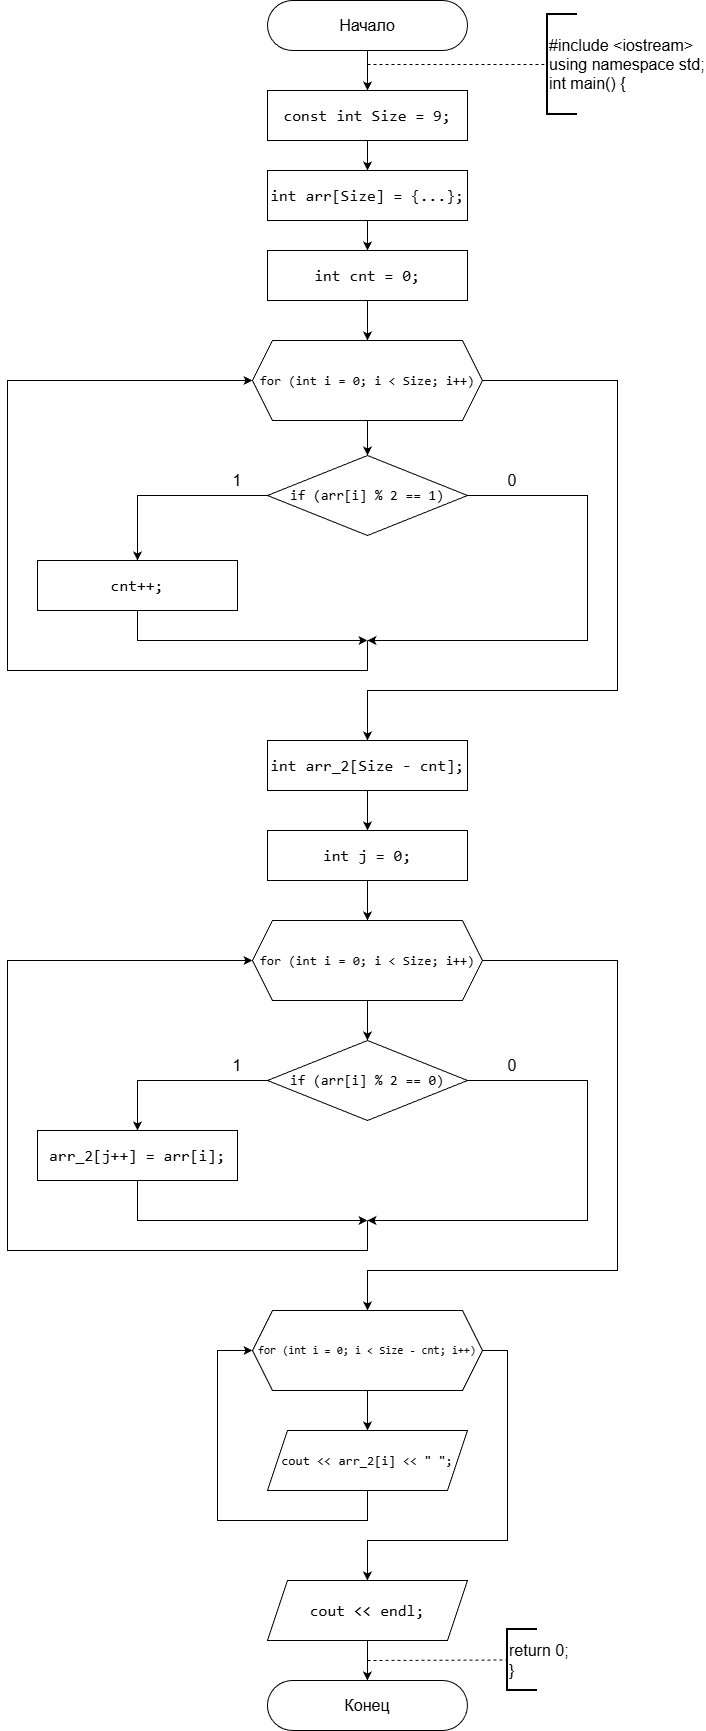

The diagram above was exported from draw.io. Its source (the exported page's mxGraphModel, read from the mxfile embedded in the PNG):
<mxGraphModel dx="1042" dy="562" grid="1" gridSize="10" guides="1" tooltips="1" connect="1" arrows="1" fold="1" page="1" pageScale="1" pageWidth="827" pageHeight="1169" background="#ffffff" math="0" shadow="0">
  <root>
    <mxCell id="0" />
    <mxCell id="1" parent="0" />
    <mxCell id="muF-kJHSoOxbADDWi9Ga-1" parent="1" style="rounded=1;whiteSpace=wrap;html=1;imageHeight=24;arcSize=50;" value="&lt;font style=&quot;font-size: 16px;&quot;&gt;Начало&lt;/font&gt;" vertex="1">
      <mxGeometry height="50" width="200" x="420" as="geometry" />
    </mxCell>
    <mxCell id="muF-kJHSoOxbADDWi9Ga-2" edge="1" parent="1" source="muF-kJHSoOxbADDWi9Ga-1" style="endArrow=classic;html=1;rounded=0;exitX=0.5;exitY=1;exitDx=0;exitDy=0;" value="">
      <mxGeometry height="50" relative="1" width="50" as="geometry">
        <mxPoint x="520" y="70" as="sourcePoint" />
        <mxPoint x="520" y="90" as="targetPoint" />
      </mxGeometry>
    </mxCell>
    <mxCell id="muF-kJHSoOxbADDWi9Ga-3" edge="1" parent="1" style="endArrow=none;dashed=1;html=1;rounded=0;entryX=0;entryY=0.5;entryDx=0;entryDy=0;entryPerimeter=0;" target="muF-kJHSoOxbADDWi9Ga-4" value="">
      <mxGeometry height="50" relative="1" width="50" as="geometry">
        <mxPoint x="520" y="64" as="sourcePoint" />
        <mxPoint x="700" y="63" as="targetPoint" />
      </mxGeometry>
    </mxCell>
    <mxCell id="muF-kJHSoOxbADDWi9Ga-4" parent="1" style="strokeWidth=2;html=1;shape=mxgraph.flowchart.annotation_1;align=left;pointerEvents=1;" value="&lt;font style=&quot;font-size: 16px;&quot;&gt;#include &amp;lt;iostream&amp;gt;&lt;/font&gt;&lt;div&gt;&lt;font style=&quot;font-size: 16px;&quot;&gt;using namespace std;&lt;/font&gt;&lt;/div&gt;&lt;div&gt;&lt;font style=&quot;font-size: 16px;&quot;&gt;int main() {&lt;/font&gt;&lt;/div&gt;" vertex="1">
      <mxGeometry height="100" width="30" x="700" y="14" as="geometry" />
    </mxCell>
    <mxCell id="muF-kJHSoOxbADDWi9Ga-5" edge="1" parent="1" source="muF-kJHSoOxbADDWi9Ga-6" style="edgeStyle=orthogonalEdgeStyle;rounded=0;orthogonalLoop=1;jettySize=auto;html=1;entryX=0.5;entryY=0;entryDx=0;entryDy=0;" target="muF-kJHSoOxbADDWi9Ga-8">
      <mxGeometry relative="1" as="geometry" />
    </mxCell>
    <mxCell id="muF-kJHSoOxbADDWi9Ga-6" parent="1" style="rounded=0;whiteSpace=wrap;html=1;fontSize=16;labelBackgroundColor=none;fontColor=default;" value="&lt;div style=&quot;font-family: Consolas, &amp;quot;Courier New&amp;quot;, monospace; line-height: 22px; white-space: pre;&quot;&gt;&lt;div&gt;&lt;span style=&quot;&quot;&gt;const&lt;/span&gt; &lt;span style=&quot;&quot;&gt;int&lt;/span&gt; &lt;span style=&quot;&quot;&gt;Size&lt;/span&gt; &lt;span style=&quot;&quot;&gt;=&lt;/span&gt; &lt;span style=&quot;&quot;&gt;9&lt;/span&gt;;&lt;/div&gt;&lt;/div&gt;" vertex="1">
      <mxGeometry height="50" width="200" x="420" y="90" as="geometry" />
    </mxCell>
    <mxCell id="muF-kJHSoOxbADDWi9Ga-7" edge="1" parent="1" source="muF-kJHSoOxbADDWi9Ga-8" style="edgeStyle=orthogonalEdgeStyle;rounded=0;orthogonalLoop=1;jettySize=auto;html=1;exitX=0.5;exitY=1;exitDx=0;exitDy=0;entryX=0.5;entryY=0;entryDx=0;entryDy=0;" target="muF-kJHSoOxbADDWi9Ga-10">
      <mxGeometry relative="1" as="geometry" />
    </mxCell>
    <mxCell id="muF-kJHSoOxbADDWi9Ga-8" parent="1" style="rounded=0;whiteSpace=wrap;html=1;fontSize=16;labelBackgroundColor=none;fontColor=default;" value="&lt;span style=&quot;font-family: Consolas, &amp;quot;Courier New&amp;quot;, monospace; white-space: pre;&quot;&gt;int&lt;/span&gt;&lt;span style=&quot;font-family: Consolas, &amp;quot;Courier New&amp;quot;, monospace; white-space: pre;&quot;&gt; &lt;/span&gt;&lt;span style=&quot;font-family: Consolas, &amp;quot;Courier New&amp;quot;, monospace; white-space: pre;&quot;&gt;arr&lt;/span&gt;&lt;span style=&quot;font-family: Consolas, &amp;quot;Courier New&amp;quot;, monospace; white-space: pre;&quot;&gt;[&lt;/span&gt;&lt;span style=&quot;font-family: Consolas, &amp;quot;Courier New&amp;quot;, monospace; white-space: pre;&quot;&gt;Size&lt;/span&gt;&lt;span style=&quot;font-family: Consolas, &amp;quot;Courier New&amp;quot;, monospace; white-space: pre;&quot;&gt;] &lt;/span&gt;&lt;span style=&quot;font-family: Consolas, &amp;quot;Courier New&amp;quot;, monospace; white-space: pre;&quot;&gt;=&lt;/span&gt;&lt;span style=&quot;font-family: Consolas, &amp;quot;Courier New&amp;quot;, monospace; white-space: pre;&quot;&gt; {&lt;/span&gt;&lt;span style=&quot;font-family: Consolas, &amp;quot;Courier New&amp;quot;, monospace; white-space: pre;&quot;&gt;&lt;font&gt;...&lt;/font&gt;&lt;/span&gt;&lt;span style=&quot;font-family: Consolas, &amp;quot;Courier New&amp;quot;, monospace; white-space: pre;&quot;&gt;};&lt;/span&gt;" vertex="1">
      <mxGeometry height="50" width="200" x="420" y="170" as="geometry" />
    </mxCell>
    <mxCell id="muF-kJHSoOxbADDWi9Ga-9" edge="1" parent="1" source="muF-kJHSoOxbADDWi9Ga-10" style="edgeStyle=orthogonalEdgeStyle;rounded=0;orthogonalLoop=1;jettySize=auto;html=1;" value="">
      <mxGeometry relative="1" as="geometry">
        <mxPoint x="520" y="340" as="targetPoint" />
      </mxGeometry>
    </mxCell>
    <mxCell id="muF-kJHSoOxbADDWi9Ga-10" parent="1" style="rounded=0;whiteSpace=wrap;html=1;fontSize=16;labelBackgroundColor=none;fontColor=default;" value="&lt;div style=&quot;font-family: Consolas, &amp;quot;Courier New&amp;quot;, monospace; line-height: 22px; white-space: pre;&quot;&gt;&lt;div style=&quot;line-height: 22px;&quot;&gt;&lt;span&gt;int&lt;/span&gt; &lt;span&gt;cnt&lt;/span&gt; &lt;span&gt;=&lt;/span&gt; &lt;span&gt;0&lt;/span&gt;;&lt;/div&gt;&lt;/div&gt;" vertex="1">
      <mxGeometry height="50" width="200" x="420" y="250" as="geometry" />
    </mxCell>
    <mxCell id="muF-kJHSoOxbADDWi9Ga-11" edge="1" parent="1" source="muF-kJHSoOxbADDWi9Ga-13" style="edgeStyle=orthogonalEdgeStyle;rounded=0;orthogonalLoop=1;jettySize=auto;html=1;entryX=0.5;entryY=0;entryDx=0;entryDy=0;" target="muF-kJHSoOxbADDWi9Ga-21" value="">
      <mxGeometry relative="1" as="geometry">
        <mxPoint x="519.97" y="460" as="targetPoint" />
      </mxGeometry>
    </mxCell>
    <mxCell id="muF-kJHSoOxbADDWi9Ga-12" edge="1" parent="1" source="muF-kJHSoOxbADDWi9Ga-13" style="edgeStyle=orthogonalEdgeStyle;rounded=0;orthogonalLoop=1;jettySize=auto;html=1;exitX=1;exitY=0.5;exitDx=0;exitDy=0;entryX=0.5;entryY=0;entryDx=0;entryDy=0;" target="muF-kJHSoOxbADDWi9Ga-28">
      <mxGeometry relative="1" as="geometry">
        <Array as="points">
          <mxPoint x="770" y="380" />
          <mxPoint x="770" y="690" />
          <mxPoint x="520" y="690" />
        </Array>
      </mxGeometry>
    </mxCell>
    <mxCell id="muF-kJHSoOxbADDWi9Ga-13" parent="1" style="shape=hexagon;perimeter=hexagonPerimeter2;whiteSpace=wrap;html=1;fixedSize=1;labelBackgroundColor=none;fontColor=default;fontSize=13;" value="&lt;div style=&quot;font-family: Consolas, &amp;quot;Courier New&amp;quot;, monospace; line-height: 22px; white-space: pre;&quot;&gt;&lt;div style=&quot;line-height: 22px;&quot;&gt;&lt;div style=&quot;line-height: 22px;&quot;&gt;&lt;span&gt;for&lt;/span&gt; (&lt;span&gt;int&lt;/span&gt; &lt;span&gt;i&lt;/span&gt; &lt;span&gt;=&lt;/span&gt; &lt;span&gt;0&lt;/span&gt;; &lt;span&gt;i&lt;/span&gt; &lt;span&gt;&amp;lt;&lt;/span&gt; &lt;span&gt;Size&lt;/span&gt;; &lt;span&gt;i&lt;/span&gt;&lt;span&gt;++&lt;/span&gt;)&lt;/div&gt;&lt;/div&gt;&lt;/div&gt;" vertex="1">
      <mxGeometry height="80" width="230" x="404.97" y="340" as="geometry" />
    </mxCell>
    <mxCell id="muF-kJHSoOxbADDWi9Ga-14" edge="1" parent="1" source="muF-kJHSoOxbADDWi9Ga-15" style="edgeStyle=orthogonalEdgeStyle;rounded=0;orthogonalLoop=1;jettySize=auto;html=1;" target="muF-kJHSoOxbADDWi9Ga-16" value="">
      <mxGeometry relative="1" as="geometry" />
    </mxCell>
    <mxCell id="muF-kJHSoOxbADDWi9Ga-15" parent="1" style="shape=parallelogram;perimeter=parallelogramPerimeter;whiteSpace=wrap;html=1;fixedSize=1;labelBackgroundColor=none;fontColor=default;fontSize=16;" value="&lt;div style=&quot;font-family: Consolas, &amp;quot;Courier New&amp;quot;, monospace; line-height: 22px; white-space: pre;&quot;&gt;&lt;font&gt;&lt;span&gt;cout&lt;/span&gt; &amp;lt;&amp;lt; endl;&lt;/font&gt;&lt;/div&gt;" vertex="1">
      <mxGeometry height="60" width="200" x="419.95000000000005" y="1580" as="geometry" />
    </mxCell>
    <mxCell id="muF-kJHSoOxbADDWi9Ga-16" parent="1" style="rounded=1;whiteSpace=wrap;html=1;imageHeight=24;arcSize=50;" value="&lt;span style=&quot;font-size: 16px;&quot;&gt;Конец&lt;/span&gt;" vertex="1">
      <mxGeometry height="50" width="200" x="419.95000000000005" y="1680" as="geometry" />
    </mxCell>
    <mxCell id="muF-kJHSoOxbADDWi9Ga-17" edge="1" parent="1" style="endArrow=none;dashed=1;html=1;rounded=0;entryX=0;entryY=0.5;entryDx=0;entryDy=0;entryPerimeter=0;" target="muF-kJHSoOxbADDWi9Ga-18" value="">
      <mxGeometry height="50" relative="1" width="50" as="geometry">
        <mxPoint x="519.95" y="1660" as="sourcePoint" />
        <mxPoint x="659.95" y="1660" as="targetPoint" />
      </mxGeometry>
    </mxCell>
    <mxCell id="muF-kJHSoOxbADDWi9Ga-18" parent="1" style="strokeWidth=2;html=1;shape=mxgraph.flowchart.annotation_1;align=left;pointerEvents=1;" value="&lt;font style=&quot;font-size: 16px;&quot;&gt;return 0;&lt;/font&gt;&lt;div&gt;&lt;font style=&quot;font-size: 16px;&quot;&gt;}&lt;/font&gt;&lt;/div&gt;" vertex="1">
      <mxGeometry height="61" width="30" x="659.95" y="1629" as="geometry" />
    </mxCell>
    <mxCell id="muF-kJHSoOxbADDWi9Ga-19" edge="1" parent="1" source="muF-kJHSoOxbADDWi9Ga-21" style="edgeStyle=orthogonalEdgeStyle;rounded=0;orthogonalLoop=1;jettySize=auto;html=1;exitX=0;exitY=0.5;exitDx=0;exitDy=0;">
      <mxGeometry relative="1" as="geometry">
        <Array as="points">
          <mxPoint x="290" y="495" />
        </Array>
        <mxPoint x="290" y="560" as="targetPoint" />
      </mxGeometry>
    </mxCell>
    <mxCell id="muF-kJHSoOxbADDWi9Ga-20" edge="1" parent="1" source="muF-kJHSoOxbADDWi9Ga-21" style="edgeStyle=orthogonalEdgeStyle;rounded=0;orthogonalLoop=1;jettySize=auto;html=1;exitX=1;exitY=0.5;exitDx=0;exitDy=0;">
      <mxGeometry relative="1" as="geometry">
        <Array as="points">
          <mxPoint x="740" y="495" />
        </Array>
        <mxPoint x="619.97" y="489.99" as="sourcePoint" />
        <mxPoint x="520" y="640" as="targetPoint" />
      </mxGeometry>
    </mxCell>
    <mxCell id="muF-kJHSoOxbADDWi9Ga-21" parent="1" style="rhombus;whiteSpace=wrap;html=1;" value="&lt;div style=&quot;font-family: Consolas, &amp;quot;Courier New&amp;quot;, monospace; line-height: 22px; white-space: pre;&quot;&gt;&lt;font style=&quot;font-size: 14px; color: rgb(0, 0, 0);&quot;&gt;&lt;span&gt;if&lt;/span&gt; (&lt;span&gt;arr&lt;/span&gt;[&lt;span&gt;i&lt;/span&gt;] % 2 == 1)&lt;/font&gt;&lt;/div&gt;" vertex="1">
      <mxGeometry height="80" width="200" x="420" y="455" as="geometry" />
    </mxCell>
    <mxCell id="muF-kJHSoOxbADDWi9Ga-22" parent="1" style="text;html=1;whiteSpace=wrap;strokeColor=none;fillColor=none;align=center;verticalAlign=middle;rounded=0;" value="&lt;font style=&quot;font-size: 16px;&quot;&gt;1&lt;/font&gt;" vertex="1">
      <mxGeometry height="30" width="60" x="359.97" y="465" as="geometry" />
    </mxCell>
    <mxCell id="muF-kJHSoOxbADDWi9Ga-23" parent="1" style="text;html=1;whiteSpace=wrap;strokeColor=none;fillColor=none;align=center;verticalAlign=middle;rounded=0;" value="&lt;span style=&quot;font-size: 16px;&quot;&gt;0&lt;/span&gt;" vertex="1">
      <mxGeometry height="30" width="60" x="634.97" y="465" as="geometry" />
    </mxCell>
    <mxCell id="muF-kJHSoOxbADDWi9Ga-24" edge="1" parent="1" source="muF-kJHSoOxbADDWi9Ga-25" style="edgeStyle=orthogonalEdgeStyle;rounded=0;orthogonalLoop=1;jettySize=auto;html=1;exitX=0.5;exitY=1;exitDx=0;exitDy=0;">
      <mxGeometry relative="1" as="geometry">
        <Array as="points">
          <mxPoint x="290" y="640" />
          <mxPoint x="510" y="640" />
        </Array>
        <mxPoint x="520" y="640" as="targetPoint" />
      </mxGeometry>
    </mxCell>
    <mxCell id="muF-kJHSoOxbADDWi9Ga-25" parent="1" style="rounded=0;whiteSpace=wrap;html=1;fontSize=16;labelBackgroundColor=none;fontColor=default;textShadow=0;" value="&lt;div style=&quot;font-family: Consolas, &amp;quot;Courier New&amp;quot;, monospace; line-height: 22px; white-space: pre;&quot;&gt;&lt;div style=&quot;line-height: 22px;&quot;&gt;&lt;div style=&quot;line-height: 22px;&quot;&gt;cnt++;&lt;/div&gt;&lt;/div&gt;&lt;/div&gt;" vertex="1">
      <mxGeometry height="50" width="200" x="190" y="560" as="geometry" />
    </mxCell>
    <mxCell id="muF-kJHSoOxbADDWi9Ga-26" edge="1" parent="1" style="endArrow=classic;html=1;rounded=0;entryX=0;entryY=0.5;entryDx=0;entryDy=0;" target="muF-kJHSoOxbADDWi9Ga-13" value="">
      <mxGeometry height="50" relative="1" width="50" as="geometry">
        <Array as="points">
          <mxPoint x="520" y="670" />
          <mxPoint x="160" y="670" />
          <mxPoint x="160" y="380" />
        </Array>
        <mxPoint x="520" y="640" as="sourcePoint" />
        <mxPoint x="540" y="640" as="targetPoint" />
      </mxGeometry>
    </mxCell>
    <mxCell id="muF-kJHSoOxbADDWi9Ga-27" edge="1" parent="1" source="muF-kJHSoOxbADDWi9Ga-28" style="edgeStyle=orthogonalEdgeStyle;rounded=0;orthogonalLoop=1;jettySize=auto;html=1;" target="muF-kJHSoOxbADDWi9Ga-30" value="">
      <mxGeometry relative="1" as="geometry" />
    </mxCell>
    <mxCell id="muF-kJHSoOxbADDWi9Ga-28" parent="1" style="rounded=0;whiteSpace=wrap;html=1;fontSize=16;labelBackgroundColor=none;fontColor=default;" value="&lt;div style=&quot;font-family: Consolas, &amp;quot;Courier New&amp;quot;, monospace; line-height: 22px; white-space: pre;&quot;&gt;&lt;div&gt;int arr_2[Size - cnt];&lt;/div&gt;&lt;/div&gt;" vertex="1">
      <mxGeometry height="50" width="200" x="420" y="740" as="geometry" />
    </mxCell>
    <mxCell id="muF-kJHSoOxbADDWi9Ga-29" edge="1" parent="1" source="muF-kJHSoOxbADDWi9Ga-30" style="edgeStyle=orthogonalEdgeStyle;rounded=0;orthogonalLoop=1;jettySize=auto;html=1;" target="muF-kJHSoOxbADDWi9Ga-33" value="">
      <mxGeometry relative="1" as="geometry" />
    </mxCell>
    <mxCell id="muF-kJHSoOxbADDWi9Ga-30" parent="1" style="rounded=0;whiteSpace=wrap;html=1;fontSize=16;labelBackgroundColor=none;fontColor=default;" value="&lt;font face=&quot;Consolas, Courier New, monospace&quot;&gt;&lt;span style=&quot;white-space: pre;&quot;&gt;int j = 0;&lt;/span&gt;&lt;/font&gt;" vertex="1">
      <mxGeometry height="50" width="200" x="420" y="830" as="geometry" />
    </mxCell>
    <mxCell id="muF-kJHSoOxbADDWi9Ga-31" edge="1" parent="1" source="muF-kJHSoOxbADDWi9Ga-33" style="edgeStyle=orthogonalEdgeStyle;rounded=0;orthogonalLoop=1;jettySize=auto;html=1;" value="">
      <mxGeometry relative="1" as="geometry">
        <mxPoint x="519.97" y="1040" as="targetPoint" />
      </mxGeometry>
    </mxCell>
    <mxCell id="muF-kJHSoOxbADDWi9Ga-32" edge="1" parent="1" source="muF-kJHSoOxbADDWi9Ga-33" style="edgeStyle=orthogonalEdgeStyle;rounded=0;orthogonalLoop=1;jettySize=auto;html=1;exitX=1;exitY=0.5;exitDx=0;exitDy=0;entryX=0.5;entryY=0;entryDx=0;entryDy=0;" target="muF-kJHSoOxbADDWi9Ga-46">
      <mxGeometry relative="1" as="geometry">
        <Array as="points">
          <mxPoint x="770" y="960" />
          <mxPoint x="770" y="1270" />
          <mxPoint x="520" y="1270" />
        </Array>
      </mxGeometry>
    </mxCell>
    <mxCell id="muF-kJHSoOxbADDWi9Ga-33" parent="1" style="shape=hexagon;perimeter=hexagonPerimeter2;whiteSpace=wrap;html=1;fixedSize=1;labelBackgroundColor=none;fontColor=default;fontSize=13;" value="&lt;div style=&quot;font-family: Consolas, &amp;quot;Courier New&amp;quot;, monospace; line-height: 22px; white-space: pre;&quot;&gt;&lt;div style=&quot;line-height: 22px;&quot;&gt;&lt;div style=&quot;line-height: 22px;&quot;&gt;&lt;span&gt;for&lt;/span&gt; (&lt;span&gt;int&lt;/span&gt; &lt;span&gt;i&lt;/span&gt; &lt;span&gt;=&lt;/span&gt; &lt;span&gt;0&lt;/span&gt;; &lt;span&gt;i&lt;/span&gt; &lt;span&gt;&amp;lt;&lt;/span&gt; &lt;span&gt;Size&lt;/span&gt;; &lt;span&gt;i&lt;/span&gt;&lt;span&gt;++&lt;/span&gt;)&lt;/div&gt;&lt;/div&gt;&lt;/div&gt;" vertex="1">
      <mxGeometry height="80" width="230" x="404.97" y="920" as="geometry" />
    </mxCell>
    <mxCell id="muF-kJHSoOxbADDWi9Ga-34" edge="1" parent="1" source="muF-kJHSoOxbADDWi9Ga-36" style="edgeStyle=orthogonalEdgeStyle;rounded=0;orthogonalLoop=1;jettySize=auto;html=1;exitX=0;exitY=0.5;exitDx=0;exitDy=0;entryX=0.5;entryY=0;entryDx=0;entryDy=0;" target="muF-kJHSoOxbADDWi9Ga-40">
      <mxGeometry relative="1" as="geometry">
        <Array as="points">
          <mxPoint x="290" y="1080" />
        </Array>
        <mxPoint x="290" y="1145" as="targetPoint" />
      </mxGeometry>
    </mxCell>
    <mxCell id="muF-kJHSoOxbADDWi9Ga-35" edge="1" parent="1" source="muF-kJHSoOxbADDWi9Ga-36" style="edgeStyle=orthogonalEdgeStyle;rounded=0;orthogonalLoop=1;jettySize=auto;html=1;exitX=1;exitY=0.5;exitDx=0;exitDy=0;">
      <mxGeometry relative="1" as="geometry">
        <Array as="points">
          <mxPoint x="740" y="1080" />
        </Array>
        <mxPoint x="619.97" y="1074.99" as="sourcePoint" />
        <mxPoint x="520" y="1220" as="targetPoint" />
      </mxGeometry>
    </mxCell>
    <mxCell id="muF-kJHSoOxbADDWi9Ga-36" parent="1" style="rhombus;whiteSpace=wrap;html=1;" value="&lt;div style=&quot;font-family: Consolas, &amp;quot;Courier New&amp;quot;, monospace; line-height: 22px; white-space: pre;&quot;&gt;&lt;font style=&quot;font-size: 14px; color: rgb(0, 0, 0);&quot;&gt;&lt;span&gt;if&lt;/span&gt; (&lt;span&gt;arr&lt;/span&gt;[&lt;span&gt;i&lt;/span&gt;] % 2 == 0)&lt;/font&gt;&lt;/div&gt;" vertex="1">
      <mxGeometry height="80" width="200" x="420" y="1040" as="geometry" />
    </mxCell>
    <mxCell id="muF-kJHSoOxbADDWi9Ga-37" parent="1" style="text;html=1;whiteSpace=wrap;strokeColor=none;fillColor=none;align=center;verticalAlign=middle;rounded=0;" value="&lt;font style=&quot;font-size: 16px;&quot;&gt;1&lt;/font&gt;" vertex="1">
      <mxGeometry height="30" width="60" x="359.97" y="1050" as="geometry" />
    </mxCell>
    <mxCell id="muF-kJHSoOxbADDWi9Ga-38" parent="1" style="text;html=1;whiteSpace=wrap;strokeColor=none;fillColor=none;align=center;verticalAlign=middle;rounded=0;" value="&lt;span style=&quot;font-size: 16px;&quot;&gt;0&lt;/span&gt;" vertex="1">
      <mxGeometry height="30" width="60" x="634.97" y="1050" as="geometry" />
    </mxCell>
    <mxCell id="muF-kJHSoOxbADDWi9Ga-39" edge="1" parent="1" source="muF-kJHSoOxbADDWi9Ga-40" style="edgeStyle=orthogonalEdgeStyle;rounded=0;orthogonalLoop=1;jettySize=auto;html=1;exitX=0.5;exitY=1;exitDx=0;exitDy=0;">
      <mxGeometry relative="1" as="geometry">
        <Array as="points">
          <mxPoint x="290" y="1220" />
          <mxPoint x="520" y="1220" />
        </Array>
        <mxPoint x="520" y="1220" as="targetPoint" />
      </mxGeometry>
    </mxCell>
    <mxCell id="muF-kJHSoOxbADDWi9Ga-40" parent="1" style="rounded=0;whiteSpace=wrap;html=1;fontSize=16;labelBackgroundColor=none;fontColor=default;textShadow=0;" value="&lt;div style=&quot;font-family: Consolas, &amp;quot;Courier New&amp;quot;, monospace; line-height: 22px; white-space: pre;&quot;&gt;&lt;div style=&quot;line-height: 22px;&quot;&gt;&lt;div style=&quot;line-height: 22px;&quot;&gt;&lt;div style=&quot;line-height: 22px;&quot;&gt;&lt;span style=&quot;&quot;&gt;arr_2&lt;/span&gt;[&lt;span style=&quot;&quot;&gt;j&lt;/span&gt;&lt;span style=&quot;&quot;&gt;++&lt;/span&gt;] &lt;span style=&quot;&quot;&gt;=&lt;/span&gt; arr[i];&lt;/div&gt;&lt;/div&gt;&lt;/div&gt;&lt;/div&gt;" vertex="1">
      <mxGeometry height="50" width="200" x="190" y="1130" as="geometry" />
    </mxCell>
    <mxCell id="muF-kJHSoOxbADDWi9Ga-43" edge="1" parent="1" style="endArrow=classic;html=1;rounded=0;entryX=0;entryY=0.5;entryDx=0;entryDy=0;" target="muF-kJHSoOxbADDWi9Ga-33" value="">
      <mxGeometry height="50" relative="1" width="50" as="geometry">
        <Array as="points">
          <mxPoint x="520" y="1250" />
          <mxPoint x="340" y="1250" />
          <mxPoint x="160" y="1250" />
          <mxPoint x="160" y="960" />
        </Array>
        <mxPoint x="520" y="1220" as="sourcePoint" />
        <mxPoint x="590" y="1190" as="targetPoint" />
      </mxGeometry>
    </mxCell>
    <mxCell id="muF-kJHSoOxbADDWi9Ga-44" edge="1" parent="1" source="muF-kJHSoOxbADDWi9Ga-46" style="edgeStyle=orthogonalEdgeStyle;rounded=0;orthogonalLoop=1;jettySize=auto;html=1;" target="muF-kJHSoOxbADDWi9Ga-48" value="">
      <mxGeometry relative="1" as="geometry" />
    </mxCell>
    <mxCell id="muF-kJHSoOxbADDWi9Ga-45" edge="1" parent="1" source="muF-kJHSoOxbADDWi9Ga-46" style="edgeStyle=orthogonalEdgeStyle;rounded=0;orthogonalLoop=1;jettySize=auto;html=1;exitX=1;exitY=0.5;exitDx=0;exitDy=0;entryX=0.5;entryY=0;entryDx=0;entryDy=0;" target="muF-kJHSoOxbADDWi9Ga-15">
      <mxGeometry relative="1" as="geometry">
        <Array as="points">
          <mxPoint x="659.98" y="1350" />
          <mxPoint x="659.98" y="1540" />
          <mxPoint x="519.98" y="1540" />
        </Array>
      </mxGeometry>
    </mxCell>
    <mxCell id="muF-kJHSoOxbADDWi9Ga-46" parent="1" style="shape=hexagon;perimeter=hexagonPerimeter2;whiteSpace=wrap;html=1;fixedSize=1;labelBackgroundColor=none;fontColor=default;fontSize=11;" value="&lt;div style=&quot;font-family: Consolas, &amp;quot;Courier New&amp;quot;, monospace; line-height: 22px; white-space: pre;&quot;&gt;&lt;div style=&quot;line-height: 22px;&quot;&gt;&lt;div style=&quot;line-height: 22px;&quot;&gt;&lt;span&gt;for&lt;/span&gt; (&lt;span&gt;int&lt;/span&gt; &lt;span&gt;i&lt;/span&gt; &lt;span&gt;=&lt;/span&gt; &lt;span&gt;0&lt;/span&gt;; &lt;span&gt;i&lt;/span&gt; &lt;span&gt;&amp;lt;&lt;/span&gt; &lt;span&gt;Size - cnt&lt;/span&gt;; &lt;span&gt;i&lt;/span&gt;&lt;span&gt;++&lt;/span&gt;)&lt;/div&gt;&lt;/div&gt;&lt;/div&gt;" vertex="1">
      <mxGeometry height="80" width="230" x="404.98" y="1310" as="geometry" />
    </mxCell>
    <mxCell id="muF-kJHSoOxbADDWi9Ga-47" edge="1" parent="1" source="muF-kJHSoOxbADDWi9Ga-48" style="edgeStyle=orthogonalEdgeStyle;rounded=0;orthogonalLoop=1;jettySize=auto;html=1;exitX=0.5;exitY=1;exitDx=0;exitDy=0;entryX=0;entryY=0.5;entryDx=0;entryDy=0;" target="muF-kJHSoOxbADDWi9Ga-46">
      <mxGeometry relative="1" as="geometry">
        <Array as="points">
          <mxPoint x="519.98" y="1520" />
          <mxPoint x="369.98" y="1520" />
          <mxPoint x="369.98" y="1350" />
        </Array>
      </mxGeometry>
    </mxCell>
    <mxCell id="muF-kJHSoOxbADDWi9Ga-48" parent="1" style="shape=parallelogram;perimeter=parallelogramPerimeter;whiteSpace=wrap;html=1;fixedSize=1;labelBackgroundColor=none;fontColor=default;fontSize=13;" value="&lt;div style=&quot;font-family: Consolas, &amp;quot;Courier New&amp;quot;, monospace; line-height: 22px; white-space: pre;&quot;&gt;&lt;font&gt;&lt;span&gt;cout&lt;/span&gt; &amp;lt;&amp;lt; arr_2[i] &amp;lt;&amp;lt; &quot; &quot;;&lt;/font&gt;&lt;/div&gt;" vertex="1">
      <mxGeometry height="60" width="200" x="419.95000000000005" y="1430" as="geometry" />
    </mxCell>
  </root>
</mxGraphModel>